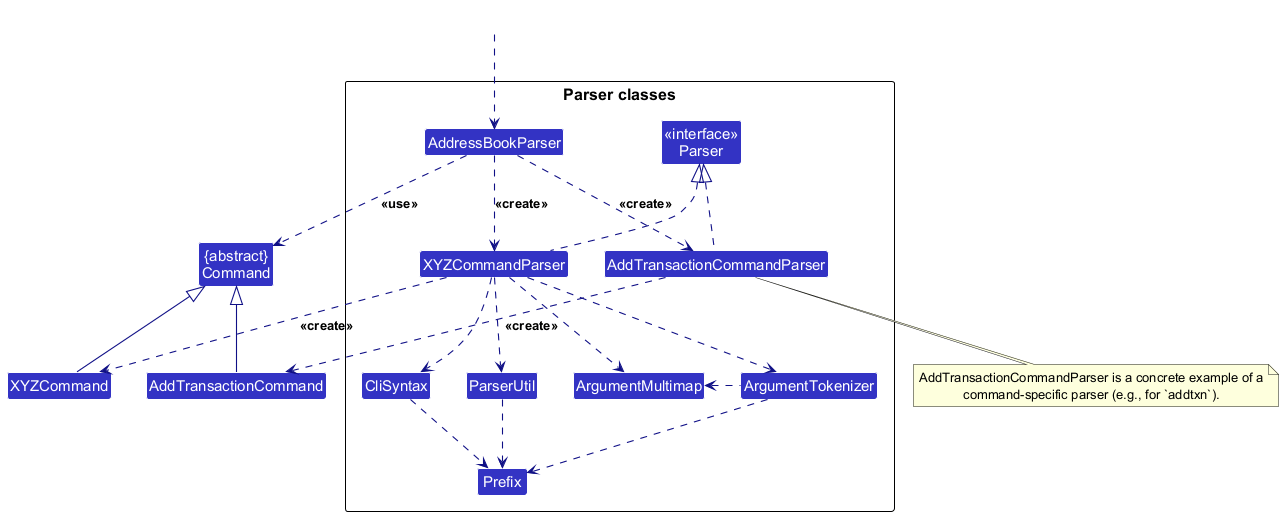

The diagram above was rendered by PlantUML. Its source (embedded in the PNG):
@startuml
!include style.puml
skinparam arrowThickness 1.1
skinparam arrowColor LOGIC_COLOR_T4
skinparam classBackgroundColor LOGIC_COLOR

Class "{abstract}\nCommand" as Command
Class XYZCommand
Class AddTransactionCommand

package "Parser classes"{
Class "<<interface>>\nParser" as Parser
Class AddressBookParser
Class XYZCommandParser
Class AddTransactionCommandParser
Class CliSyntax
Class ParserUtil
Class ArgumentMultimap
Class ArgumentTokenizer
Class Prefix
}

Class HiddenOutside #FFFFFF
HiddenOutside ..> AddressBookParser

AddressBookParser .down.> XYZCommandParser: <<create>>
AddressBookParser .down.> AddTransactionCommandParser: <<create>>

XYZCommandParser ..> XYZCommand : <<create>>
AddTransactionCommandParser ..> AddTransactionCommand : <<create>>
AddressBookParser ..> Command : <<use>>
XYZCommandParser .up.|> Parser
AddTransactionCommandParser .up.|> Parser
XYZCommandParser ..> ArgumentMultimap
XYZCommandParser ..> ArgumentTokenizer
ArgumentTokenizer .left.> ArgumentMultimap
XYZCommandParser ..> CliSyntax
CliSyntax ..> Prefix
XYZCommandParser ..> ParserUtil
ParserUtil .down.> Prefix
ArgumentTokenizer .down.> Prefix
XYZCommand -up-|> Command
AddTransactionCommand -up-|> Command

note bottom of AddTransactionCommandParser
  AddTransactionCommandParser is a concrete example of a
  command-specific parser (e.g., for `addtxn`).
end note
@enduml